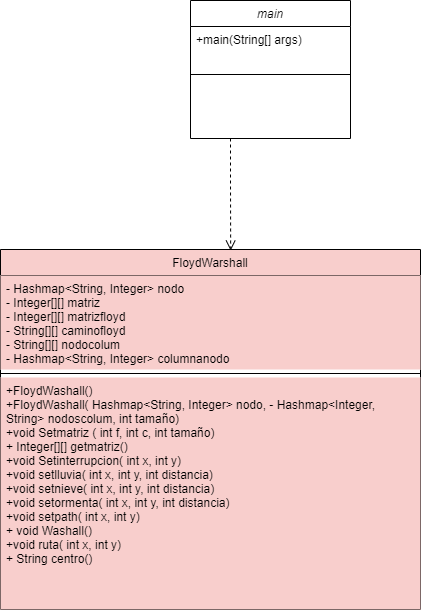

The diagram above was exported from draw.io. Its source (the exported page's mxGraphModel, read from the mxfile embedded in the PNG):
<mxGraphModel dx="1290" dy="573" grid="1" gridSize="10" guides="1" tooltips="1" connect="1" arrows="1" fold="1" page="1" pageScale="1" pageWidth="827" pageHeight="1169" math="0" shadow="0">
  <root>
    <mxCell id="WIyWlLk6GJQsqaUBKTNV-0" />
    <mxCell id="WIyWlLk6GJQsqaUBKTNV-1" parent="WIyWlLk6GJQsqaUBKTNV-0" />
    <mxCell id="zkfFHV4jXpPFQw0GAbJ--0" value="main" style="swimlane;fontStyle=2;align=center;verticalAlign=top;childLayout=stackLayout;horizontal=1;startSize=26;horizontalStack=0;resizeParent=1;resizeLast=0;collapsible=1;marginBottom=0;rounded=0;shadow=0;strokeWidth=1;" parent="WIyWlLk6GJQsqaUBKTNV-1" vertex="1">
      <mxGeometry x="390" y="120" width="160" height="138" as="geometry">
        <mxRectangle x="230" y="140" width="160" height="26" as="alternateBounds" />
      </mxGeometry>
    </mxCell>
    <mxCell id="zkfFHV4jXpPFQw0GAbJ--5" value="+main(String[] args)" style="text;align=left;verticalAlign=top;spacingLeft=4;spacingRight=4;overflow=hidden;rotatable=0;points=[[0,0.5],[1,0.5]];portConstraint=eastwest;" parent="zkfFHV4jXpPFQw0GAbJ--0" vertex="1">
      <mxGeometry y="26" width="160" height="26" as="geometry" />
    </mxCell>
    <mxCell id="zkfFHV4jXpPFQw0GAbJ--4" value="" style="line;html=1;strokeWidth=1;align=left;verticalAlign=middle;spacingTop=-1;spacingLeft=3;spacingRight=3;rotatable=0;labelPosition=right;points=[];portConstraint=eastwest;" parent="zkfFHV4jXpPFQw0GAbJ--0" vertex="1">
      <mxGeometry y="52" width="160" height="44" as="geometry" />
    </mxCell>
    <mxCell id="zkfFHV4jXpPFQw0GAbJ--17" value="FloydWarshall" style="swimlane;fontStyle=0;align=center;verticalAlign=top;childLayout=stackLayout;horizontal=1;startSize=26;horizontalStack=0;resizeParent=1;resizeLast=0;collapsible=1;marginBottom=0;rounded=0;shadow=0;strokeWidth=1;fillColor=#F8CECC;" parent="WIyWlLk6GJQsqaUBKTNV-1" vertex="1">
      <mxGeometry x="200" y="369" width="420" height="360" as="geometry">
        <mxRectangle x="550" y="140" width="160" height="26" as="alternateBounds" />
      </mxGeometry>
    </mxCell>
    <mxCell id="zkfFHV4jXpPFQw0GAbJ--18" value="- Hashmap&lt;String, Integer&gt; nodo&#10;- Integer[][] matriz&#10;- Integer[][] matrizfloyd&#10;- String[][] caminofloyd&#10;- String[][] nodocolum&#10;- Hashmap&lt;String, Integer&gt; columnanodo" style="text;align=left;verticalAlign=top;spacingLeft=4;spacingRight=4;overflow=hidden;rotatable=0;points=[[0,0.5],[1,0.5]];portConstraint=eastwest;fillColor=#F8CECC;" parent="zkfFHV4jXpPFQw0GAbJ--17" vertex="1">
      <mxGeometry y="26" width="420" height="94" as="geometry" />
    </mxCell>
    <mxCell id="zkfFHV4jXpPFQw0GAbJ--23" value="" style="line;html=1;strokeWidth=1;align=left;verticalAlign=middle;spacingTop=-1;spacingLeft=3;spacingRight=3;rotatable=0;labelPosition=right;points=[];portConstraint=eastwest;fillColor=#F8CECC;" parent="zkfFHV4jXpPFQw0GAbJ--17" vertex="1">
      <mxGeometry y="120" width="420" height="8" as="geometry" />
    </mxCell>
    <mxCell id="zkfFHV4jXpPFQw0GAbJ--24" value="+FloydWashall()&#10;+FloydWashall( Hashmap&lt;String, Integer&gt; nodo, - Hashmap&lt;Integer, &#10;String&gt; nodoscolum, int tamaño)&#10;+void Setmatriz ( int f, int c, int tamaño)&#10;+ Integer[][] getmatriz()&#10;+void Setinterrupcion( int x, int y)&#10;+void setlluvia( int x, int y, int distancia)&#10;+void setnieve( int x, int y, int distancia)&#10;+void setormenta( int x, int y, int distancia)&#10;+void setpath( int x, int y)&#10;+ void Washall()&#10;+void ruta( int x, int y)&#10;+ String centro()&#10;" style="text;align=left;verticalAlign=top;spacingLeft=4;spacingRight=4;overflow=hidden;rotatable=0;points=[[0,0.5],[1,0.5]];portConstraint=eastwest;fillColor=#F8CECC;" parent="zkfFHV4jXpPFQw0GAbJ--17" vertex="1">
      <mxGeometry y="128" width="420" height="232" as="geometry" />
    </mxCell>
    <mxCell id="_PUHs6Rl9ke4DIaqkITH-0" value="&lt;br&gt;" style="html=1;verticalAlign=bottom;endArrow=open;dashed=1;endSize=8;edgeStyle=elbowEdgeStyle;elbow=vertical;curved=0;rounded=0;exitX=0.25;exitY=1;exitDx=0;exitDy=0;entryX=0.548;entryY=0.003;entryDx=0;entryDy=0;entryPerimeter=0;" edge="1" parent="WIyWlLk6GJQsqaUBKTNV-1" source="zkfFHV4jXpPFQw0GAbJ--0" target="zkfFHV4jXpPFQw0GAbJ--17">
      <mxGeometry relative="1" as="geometry">
        <mxPoint x="410" y="280" as="sourcePoint" />
        <mxPoint x="410" y="366" as="targetPoint" />
        <Array as="points">
          <mxPoint x="450" y="300" />
        </Array>
      </mxGeometry>
    </mxCell>
  </root>
</mxGraphModel>